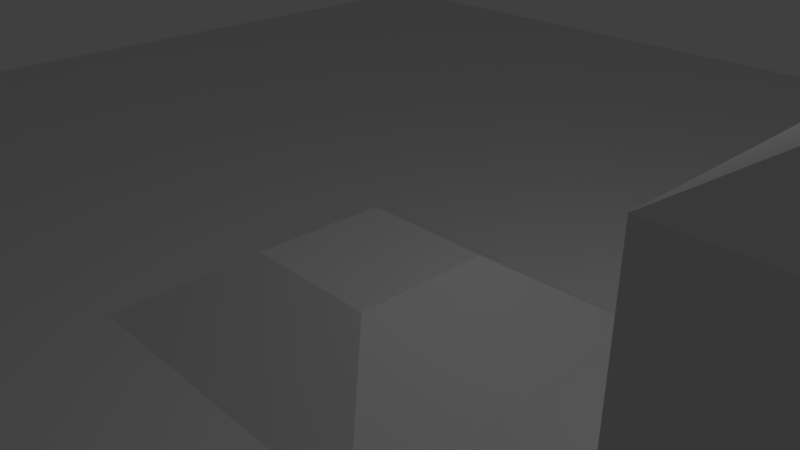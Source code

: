 # Source: TestLevel.blend  (saved by Blender 2.79.0; exported with 4.5.12 LTS)
import bpy
from mathutils import Matrix  # noqa: F401  (used for matrix-valued properties, if any)

bpy.ops.wm.read_factory_settings(use_empty=True)
scene = bpy.context.scene
scene.name = 'Scene'

# ---- collections
col_collection_1 = bpy.data.collections.new('Collection 1'); scene.collection.children.link(col_collection_1)

# ---- world
world_world = bpy.data.worlds.new('World'); scene.world = world_world
world_world.color = (0.05088, 0.05088, 0.05088)
world_world.use_sun_shadow = False
world_world.sun_shadow_jitter_overblur = 0.0
world_world.cycles.sampling_method = 'MANUAL'

# ---- cameras
cam_camera = bpy.data.cameras.new('Camera')
cam_camera.clip_end = 100.0
cam_camera.lens = 35.0
cam_camera.sensor_width = 32.0
cam_camera.sensor_height = 18.0
cam_camera.ortho_scale = 7.314
cam_camera.dof.focus_distance = 0.0
cam_camera.dof.aperture_fstop = 128.0

# ---- lights
light_lamp = bpy.data.lights.new('Lamp', 'POINT')
light_lamp.transmission_factor = 0.0
light_lamp.cutoff_distance = 30.0
light_lamp.energy = 100.0
light_lamp.shadow_buffer_clip_start = 1.001
light_lamp.shadow_soft_size = 0.1
light_lamp.shadow_maximum_resolution = 0.006
light_lamp.use_absolute_resolution = True

# ---- meshes
me_plane = bpy.data.meshes.new('Plane')
me_plane.from_pydata([(4.0, 4.0, -2.0), (1.0, 1.0, 0.0), (4.0, -4.0, -2.0), (1.0, -1.0, 0.0), (-4.0, 4.0, -2.0), (-1.0, 1.0, 0.0), (-4.0, -4.0, -2.0), (-1.0, -1.0, 0.0), (15.0, -5.0, -1.0), (-12.0, -5.0, -1.0), (14.0, 4.0, -2.0), (14.0, -4.0, -2.0), (6.0, 4.0, -2.0), (6.0, -4.0, -2.0), (6.0, -4.0, 4.0), (9.0, -1.0, 6.0), (6.0, 4.0, 4.0), (9.0, 1.0, 6.0), (14.0, -4.0, 4.0), (11.0, -1.0, 6.0), (14.0, 4.0, 4.0), (11.0, 1.0, 6.0), (15.0, 15.0, -1.0), (5.0, -5.0, -1.0), (5.0, -5.0, -3.0), (-15.0, -5.0, -1.0), (-5.0, -5.0, -1.0), (-15.0, 5.0, -1.0), (15.0, 5.0, -1.0), (5.0, 5.0, -1.0), (-5.0, 15.0, -1.0), (5.0, 15.0, -1.0), (-15.0, -25.0, -1.0), (5.0, -25.0, -1.0), (-5.0, -5.0, -3.0), (-12.0, 5.0, -1.0), (-12.0, -25.0, -1.0), (15.0, -5.0, -3.0), (-5.0, 5.0, -1.0), (-15.0, 15.0, -1.0), (-12.0, 15.0, -1.0), (-15.0, -15.0, -1.0), (-12.0, -15.0, -1.0), (15.0, -15.0, -1.0), (15.0, -25.0, -1.0), (5.0, -15.0, -3.0), (-5.0, -15.0, -3.0), (15.0, -15.0, -3.0), (-5.0, -25.0, -1.0), (5.0, -15.0, -1.0), (-5.0, -15.0, -1.0)], [], [(0, 1, 3, 2), (2, 3, 7, 6), (6, 7, 5, 4), (4, 5, 1, 0), (7, 3, 1, 5), (23, 8, 28, 29), (20, 18, 11, 10), (14, 16, 12, 13), (16, 20, 10, 12), (18, 14, 13, 11), (14, 15, 17, 16), (16, 17, 21, 20), (20, 21, 19, 18), (18, 19, 15, 14), (21, 17, 15, 19), (26, 23, 29, 38), (9, 26, 38, 35), (29, 28, 22, 31), (38, 29, 31, 30), (8, 23, 24, 37), (23, 26, 34, 24), (25, 9, 35, 27), (45, 47, 37, 24), (46, 45, 24, 34), (35, 38, 30, 40), (27, 35, 40, 39), (41, 42, 9, 25), (42, 46, 34, 9), (26, 9, 34), (43, 47, 45, 49), (49, 45, 46, 50), (50, 46, 42), (33, 44, 43, 49), (48, 33, 49, 50), (36, 48, 50, 42), (32, 36, 42, 41)])
_uv = me_plane.uv_layers.new(name='UVMap')
_uv.uv.foreach_set('vector', [0.9999, 0.9999, 0.625, 0.625, 0.625, 0.375, 0.9999, 0.0001001, 0.9999, 0.0001001, 0.625, 0.375, 0.375, 0.375, 0.0001001, 9.998e-05, 0.0001001, 9.998e-05, 0.375, 0.375, 0.375, 0.625, 9.998e-05, 0.9999, 9.998e-05, 0.9999, 0.375, 0.625, 0.625, 0.625, 0.9999, 0.9999, 0.375, 0.375, 0.625, 0.375, 0.625, 0.625, 0.375, 0.625, -0.1249, -0.1249, 1.125, -0.1249, 1.125, 1.125, -0.1249, 1.125, 0.0001001, 9.998e-05, 9.998e-05, 0.9999, 9.998e-05, 0.9999, 0.0001001, 9.998e-05, 0.9999, 0.9999, 0.9999, 0.0001001, 0.9999, 0.0001001, 0.9999, 0.9999, 0.9999, 0.0001001, 0.0001001, 9.998e-05, 0.0001001, 9.998e-05, 0.9999, 0.0001001, 9.998e-05, 0.9999, 0.9999, 0.9999, 0.9999, 0.9999, 9.998e-05, 0.9999, 0.9999, 0.9999, 0.625, 0.625, 0.625, 0.375, 0.9999, 0.0001001, 0.9999, 0.0001001, 0.625, 0.375, 0.375, 0.375, 0.0001001, 9.998e-05, 0.0001001, 9.998e-05, 0.375, 0.375, 0.375, 0.625, 9.998e-05, 0.9999, 9.998e-05, 0.9999, 0.375, 0.625, 0.625, 0.625, 0.9999, 0.9999, 0.375, 0.375, 0.625, 0.375, 0.625, 0.625, 0.375, 0.625, -0.1249, -0.1249, 1.125, -0.1249, 1.125, 1.125, -0.1249, 1.125, 0.25, -0.1249, 1.125, -0.1249, 1.125, 1.125, 0.25, 1.125, -0.1249, -0.1249, 1.125, -0.1249, 1.125, 1.125, -0.1249, 1.125, -0.1249, -0.1249, 1.125, -0.1249, 1.125, 1.125, -0.1249, 1.125, 1.125, -0.1249, -0.1249, -0.1249, -0.1249, -0.1249, 1.125, -0.1249, 1.125, -0.1249, -0.1249, -0.1249, -0.1249, -0.1249, 1.125, -0.1249, -0.1249, -0.1249, 0.25, -0.1249, 0.25, 1.125, -0.1249, 1.125, -0.1249, -0.1249, 1.125, -0.1249, 1.125, 1.125, -0.1249, 1.125, -0.1249, -0.1249, 1.125, -0.1249, 1.125, 1.125, -0.1249, 1.125, 0.25, -0.1249, 1.125, -0.1249, 1.125, 1.125, 0.25, 1.125, -0.1249, -0.1249, 0.25, -0.1249, 0.25, 1.125, -0.1249, 1.125, -0.1249, -0.1249, 0.25, -0.1249, 0.25, 1.125, -0.1249, 1.125, 0.25, -0.1249, 1.125, -0.1249, 1.125, 1.125, 0.25, 1.125, 1.125, -0.1249, 0.25, -0.1249, 1.125, -0.1249, 1.125, -0.1249, 1.125, -0.1249, -0.1249, -0.1249, -0.1249, -0.1249, 1.125, -0.1249, 1.125, -0.1249, -0.1249, -0.1249, -0.1249, -0.1249, 1.125, -0.1249, 1.125, -0.1249, 0.25, -0.1249, -0.1249, -0.1249, 1.125, -0.1249, 1.125, 1.125, -0.1249, 1.125, -0.1249, -0.1249, 1.125, -0.1249, 1.125, 1.125, -0.1249, 1.125, 0.25, -0.1249, 1.125, -0.1249, 1.125, 1.125, 0.25, 1.125, -0.1249, -0.1249, 0.25, -0.1249, 0.25, 1.125, -0.1249, 1.125])
me_plane.use_remesh_preserve_volume = False
me_plane.use_remesh_preserve_attributes = False
me_plane.use_mirror_vertex_groups = False
me_plane.update()

# ---- objects
ob_plane = bpy.data.objects.new('Plane', me_plane)
ob_lamp = bpy.data.objects.new('Lamp', light_lamp)
ob_camera = bpy.data.objects.new('Camera', cam_camera)

# ---- transforms, parenting, visibility, modifiers, constraints
ob_plane.location = (0.0, 0.0, 0.0)
ob_plane.lineart.crease_threshold = 0.0
ob_lamp.location = (4.076, 1.005, 5.904)
ob_lamp.rotation_euler = (0.6503, 0.05522, 1.866)
ob_lamp.lock_rotations_4d = False
ob_lamp.empty_display_type = 'ARROWS'
ob_lamp.color = (0.0, 0.0, 0.0, 0.0)
ob_lamp.lineart.crease_threshold = 0.0
ob_camera.location = (7.481, -6.508, 5.344)
ob_camera.rotation_euler = (1.109, 0.0, 0.8149)
ob_camera.lock_rotations_4d = False
ob_camera.empty_display_type = 'ARROWS'
ob_camera.color = (0.0, 0.0, 0.0, 0.0)
ob_camera.display_type = 'WIRE'
ob_camera.lineart.crease_threshold = 0.0

# ---- collection membership
col_collection_1.objects.link(ob_plane)
col_collection_1.objects.link(ob_lamp)
col_collection_1.objects.link(ob_camera)

# ---- scene / render settings (as saved in the file)
scene.camera = ob_camera
scene.frame_start = 1; scene.frame_end = 250; scene.frame_set(1)
scene.render.engine = 'BLENDER_EEVEE_NEXT'
scene.render.resolution_percentage = 50
scene.render.dither_intensity = 0.0
scene.cycles.use_denoising = False
scene.cycles.samples = 128
scene.cycles.sampling_pattern = 'TABULATED_SOBOL'
scene.cycles.use_adaptive_sampling = False
scene.cycles.use_light_tree = False
scene.cycles.blur_glossy = 0.0
scene.cycles.sample_clamp_indirect = 0.0
scene.view_settings.view_transform = 'Standard'
bpy.context.view_layer.update()
